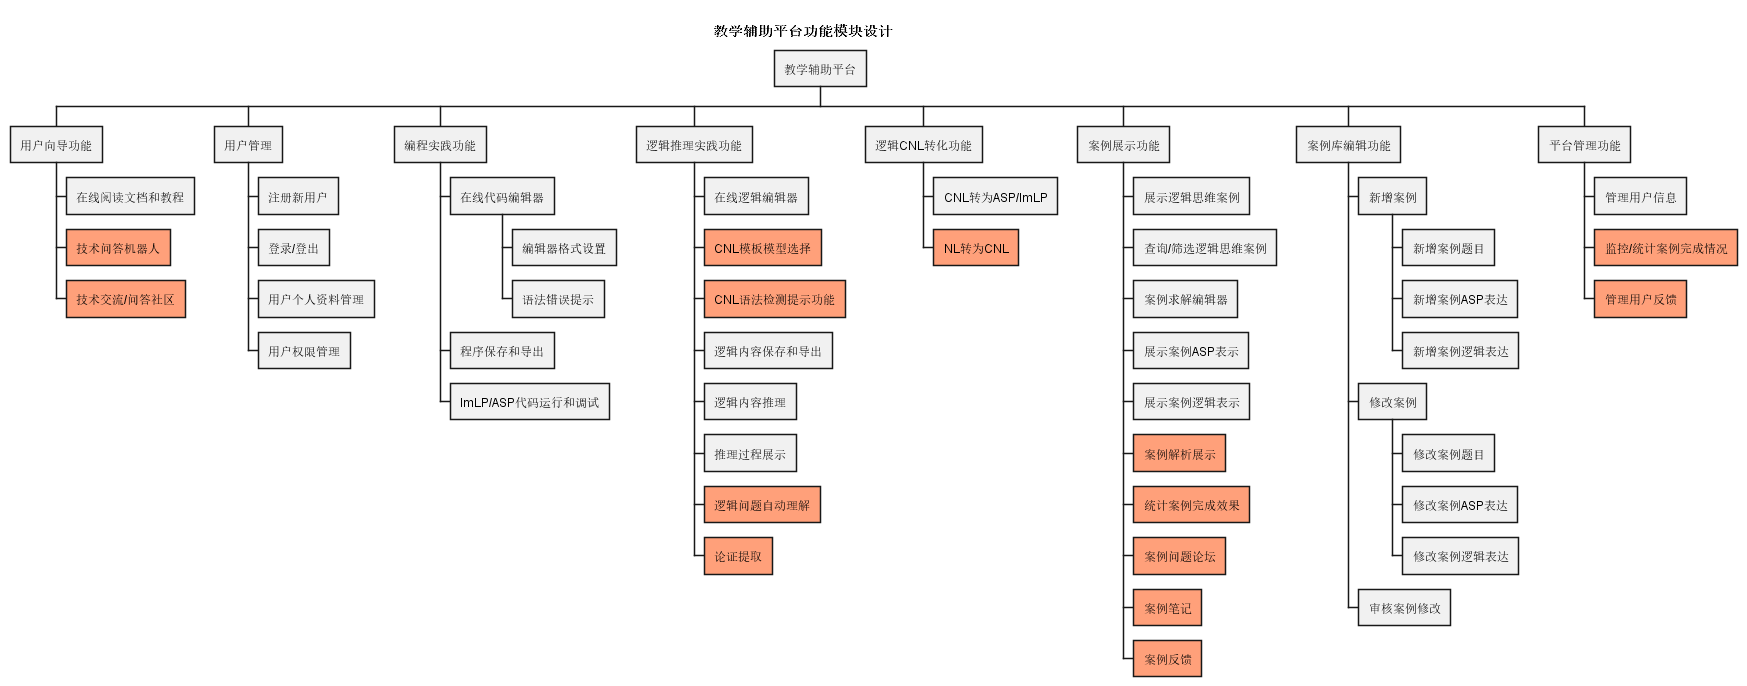

The diagram above was rendered by PlantUML. Its source (embedded in the PNG):
@startwbs 功能模块设计
title "教学辅助平台功能模块设计"
' 提供教学辅助平台，展示逻辑思维案例，提供编辑界面，程序提交、保存、运行
' 设计和实现符合逻辑思维编程语言：友好易于使用，体现不同逻辑思维模式
' 学生使用受控自然语言（CNL），系统将其转化成ASP等逻辑语言并运行得到答案
' 建立逻辑思维案例库，训练学生逻辑思维，设计算法将其自动转为逻辑程序
' 逻辑问题自动理解和求解（机器阅读）， 构建不同思维模式算法模型

' 构建教研平台，实现如下功能:
' 1、基于 ASP、ImLP语言的问题定义提交和运行测试、调试
' 2、基于 ImLP/ASP 的定义、演绎、溯因、归纳等思维模式的构建和友好编程界面，以及说明(需要定义 ASP/ImLP的更贴近自然的逻辑的语言的语言，需要花大量时间)
' 3、调研并进行案例库建设:思维游戏、考公逻辑推理题目、医学逻辑题目、法律逻辑题目、SAT题目、……，给出原题、分类标签、结果、求解的思维过程、大模型测试结果、增删改查、可视化
' 4、学生自建案例的增删改查

+ 教学辅助平台
++ 用户向导功能
+++ 在线阅读文档和教程
+++[#LightSalmon] 技术问答机器人
+++[#LightSalmon] 技术交流/问答社区

++ 用户管理
+++ 注册新用户
+++ 登录/登出
+++ 用户个人资料管理
+++ 用户权限管理

++ 编程实践功能
+++ "在线代码编辑器" as programCoder
++++ 编辑器格式设置
++++ 语法错误提示
+++ 程序保存和导出
+++ ImLP/ASP代码运行和调试


++ 逻辑推理实践功能
+++ 在线逻辑编辑器
+++[#LightSalmon] CNL模板模型选择
+++[#LightSalmon] CNL语法检测提示功能
+++ 逻辑内容保存和导出
+++ 逻辑内容推理
+++ 推理过程展示
+++[#LightSalmon] 逻辑问题自动理解
+++[#LightSalmon] 论证提取

++ 逻辑CNL转化功能
+++ CNL转为ASP/ImLP
+++[#LightSalmon] NL转为CNL

++ 案例展示功能
+++ 展示逻辑思维案例
+++ 查询/筛选逻辑思维案例
+++ "案例求解编辑器" as caseCoder
+++ 展示案例ASP表示
+++ 展示案例逻辑表示
+++[#LightSalmon] 案例解析展示
+++[#LightSalmon] 统计案例完成效果
+++[#LightSalmon] 案例问题论坛
+++[#LightSalmon] 案例笔记
+++[#LightSalmon] 案例反馈

++ 案例库编辑功能
+++ 新增案例
++++ 新增案例题目
++++ 新增案例ASP表达
++++ 新增案例逻辑表达
+++ 修改案例
++++ 修改案例题目
++++ 修改案例ASP表达
++++ 修改案例逻辑表达
+++ 审核案例修改

++ 平台管理功能
+++ 管理用户信息
+++[#LightSalmon] 监控/统计案例完成情况
+++[#LightSalmon] 管理用户反馈

' caseCoder -> programCoder

' ++ 课程管理
' +++ 创建新课程
' +++ 编辑和更新课程信息
' +++ 课程分类和标签
' +++ 课程搜索和过滤
' +++ 课程评价和评论

' ++ 学习资源管理
' +++ 上传和共享学习资料
' +++ 下载和保存学习资料
' +++ 在线阅读文档和教程
' +++ 视频教程和演示

' ++ 社区互动功能
' +++ 讨论论坛和社交平台
' +++ 用户间私信和通知
' +++ 问答功能和知识共享
' +++ 点赞和收藏功能

' ++ 学习进度和成绩管理功能
' +++ 课程学习进度跟踪
' +++ 学习计划和提醒功能
' +++ 作业和考试成绩管理
' +++ 学习证书和徽章颁发

@endwbs